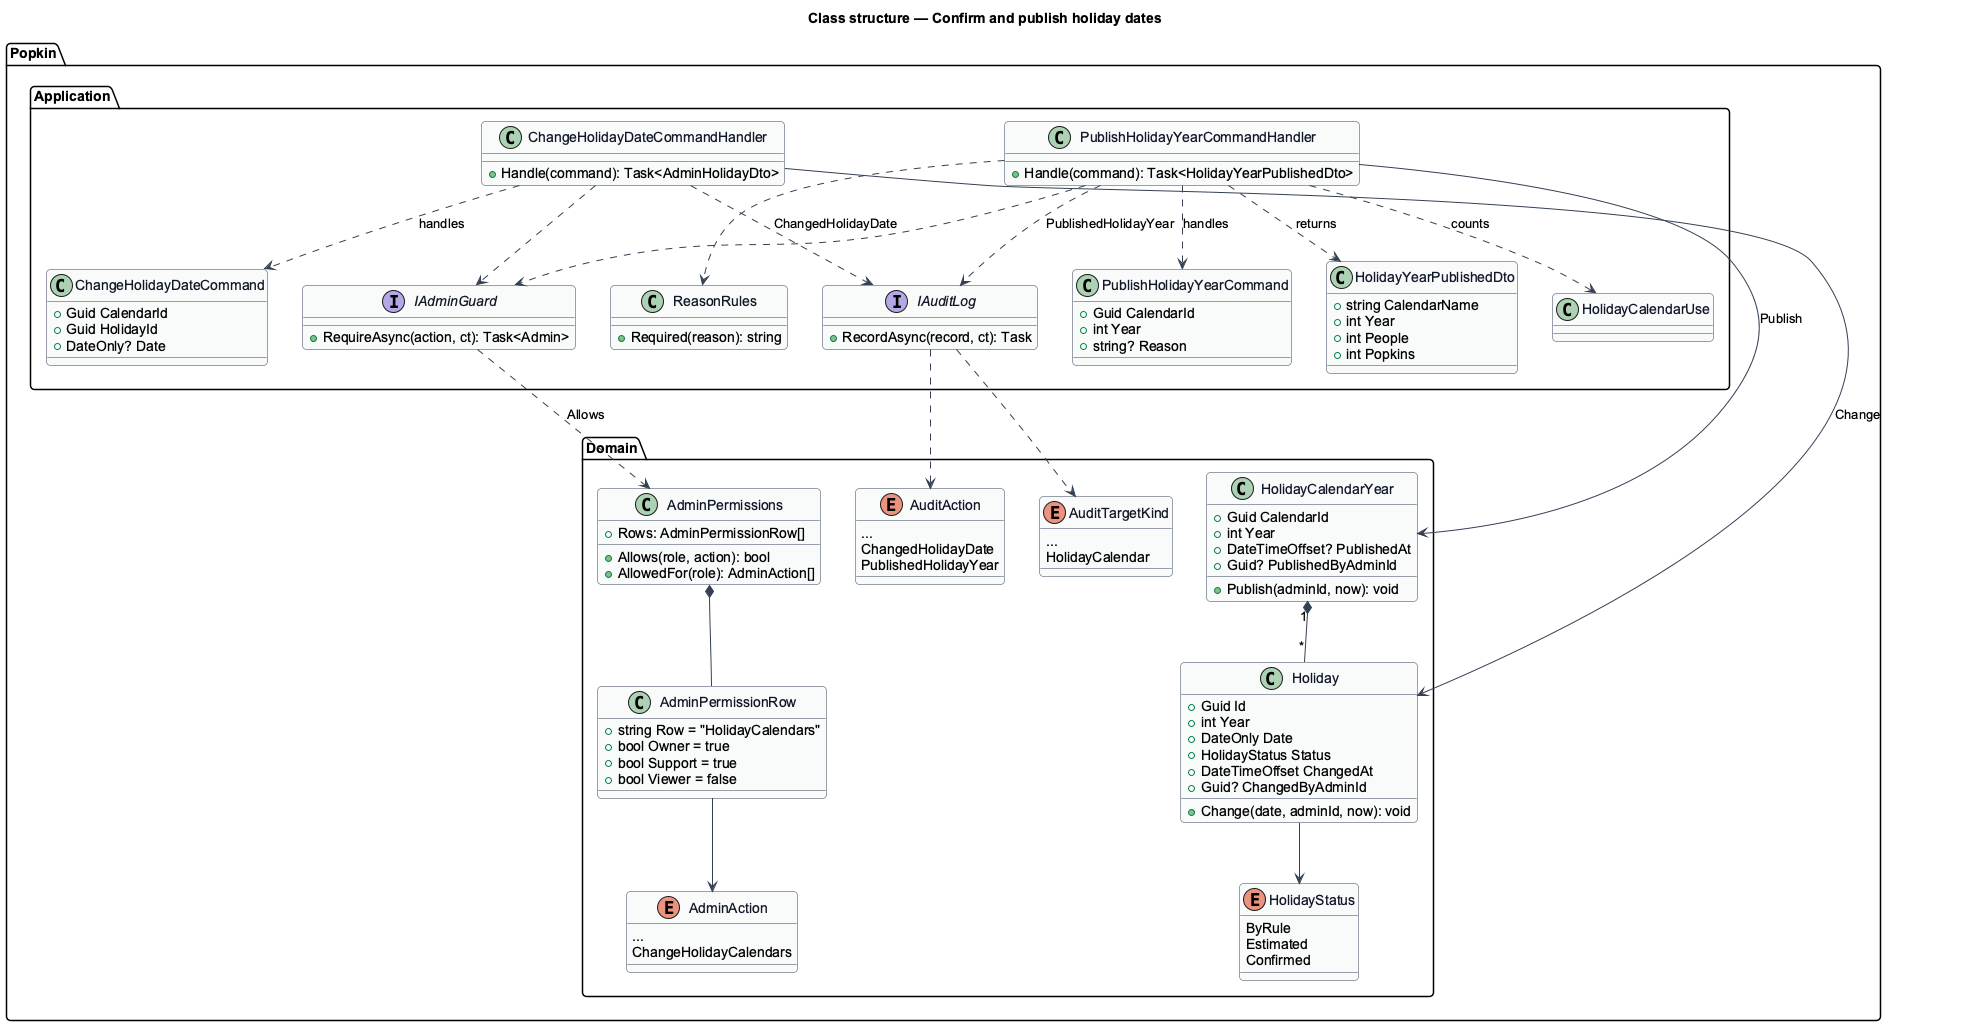

The diagram above was rendered by PlantUML. Its source (embedded in the PNG):
@startuml
skinparam backgroundColor #FFFFFF
skinparam shadowing false
skinparam roundcorner 8
skinparam defaultFontName Arial
skinparam ArrowColor #344054
skinparam class {
  BorderColor #344054
  FontColor #101828
  BackgroundColor #F9FAFB
}
title Class structure — Confirm and publish holiday dates

package "Popkin.Domain" {
  enum AdminAction {
    ...
    ChangeHolidayCalendars
  }
  class AdminPermissions {
    +Rows: AdminPermissionRow[]
    +Allows(role, action): bool
    +AllowedFor(role): AdminAction[]
  }
  class AdminPermissionRow {
    +string Row = "HolidayCalendars"
    +bool Owner = true
    +bool Support = true
    +bool Viewer = false
  }
  enum HolidayStatus {
    ByRule
    Estimated
    Confirmed
  }
  class Holiday {
    +Guid Id
    +int Year
    +DateOnly Date
    +HolidayStatus Status
    +DateTimeOffset ChangedAt
    +Guid? ChangedByAdminId
    +Change(date, adminId, now): void
  }
  class HolidayCalendarYear {
    +Guid CalendarId
    +int Year
    +DateTimeOffset? PublishedAt
    +Guid? PublishedByAdminId
    +Publish(adminId, now): void
  }
  enum AuditAction {
    ...
    ChangedHolidayDate
    PublishedHolidayYear
  }
  enum AuditTargetKind {
    ...
    HolidayCalendar
  }
}
package "Popkin.Application" {
  interface IAdminGuard {
    +RequireAsync(action, ct): Task<Admin>
  }
  interface IAuditLog {
    +RecordAsync(record, ct): Task
  }
  class ReasonRules {
    +Required(reason): string
  }
  class ChangeHolidayDateCommand {
    +Guid CalendarId
    +Guid HolidayId
    +DateOnly? Date
  }
  class ChangeHolidayDateCommandHandler {
    +Handle(command): Task<AdminHolidayDto>
  }
  class PublishHolidayYearCommand {
    +Guid CalendarId
    +int Year
    +string? Reason
  }
  class PublishHolidayYearCommandHandler {
    +Handle(command): Task<HolidayYearPublishedDto>
  }
  class HolidayYearPublishedDto {
    +string CalendarName
    +int Year
    +int People
    +int Popkins
  }
  class HolidayCalendarUse
}
AdminPermissions *-- AdminPermissionRow
AdminPermissionRow --> AdminAction
Holiday --> HolidayStatus
HolidayCalendarYear "1" *-- "*" Holiday
ChangeHolidayDateCommandHandler ..> ChangeHolidayDateCommand : handles
ChangeHolidayDateCommandHandler ..> IAdminGuard
ChangeHolidayDateCommandHandler --> Holiday : Change
ChangeHolidayDateCommandHandler ..> IAuditLog : ChangedHolidayDate
PublishHolidayYearCommandHandler ..> PublishHolidayYearCommand : handles
PublishHolidayYearCommandHandler ..> IAdminGuard
PublishHolidayYearCommandHandler ..> ReasonRules
PublishHolidayYearCommandHandler --> HolidayCalendarYear : Publish
PublishHolidayYearCommandHandler ..> HolidayCalendarUse : counts
PublishHolidayYearCommandHandler ..> IAuditLog : PublishedHolidayYear
PublishHolidayYearCommandHandler ..> HolidayYearPublishedDto : returns
IAdminGuard ..> AdminPermissions : Allows
IAuditLog ..> AuditAction
IAuditLog ..> AuditTargetKind
@enduml